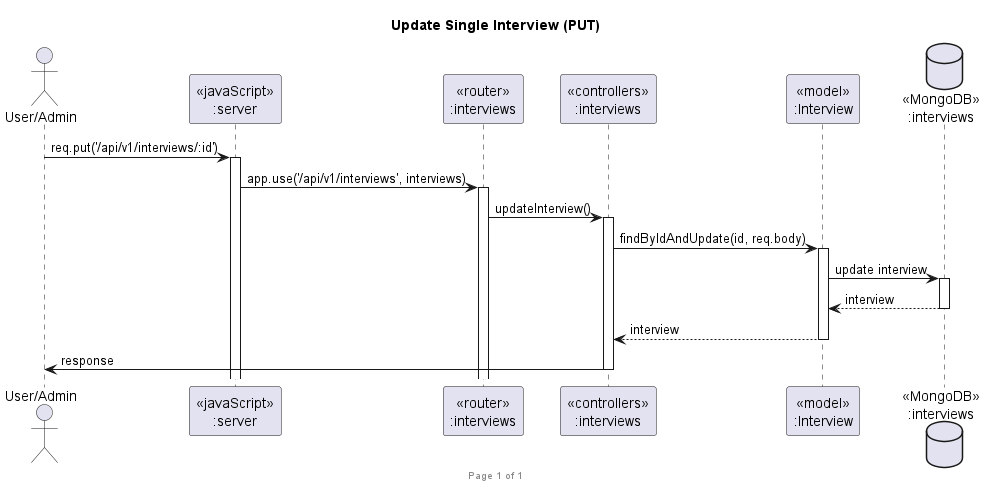

The diagram above was rendered by PlantUML. Its source (embedded in the PNG):
@startuml Update Single Interview (PUT)

footer Page %page% of %lastpage%
title "Update Single Interview (PUT)"

actor "User/Admin" as client
participant "<<javaScript>>\n:server" as server
participant "<<router>>\n:interviews" as routerInterviews
participant "<<controllers>>\n:interviews" as controllersInterviews
participant "<<model>>\n:Interview" as modelInterview
database "<<MongoDB>>\n:interviews" as InterviewsDatabase

client->server ++: req.put('/api/v1/interviews/:id')
server->routerInterviews ++: app.use('/api/v1/interviews', interviews)
routerInterviews -> controllersInterviews ++: updateInterview()
controllersInterviews->modelInterview ++: findByIdAndUpdate(id, req.body)
modelInterview ->InterviewsDatabase ++: update interview
InterviewsDatabase --> modelInterview --: interview
controllersInterviews <-- modelInterview --: interview
controllersInterviews->client --: response

@enduml